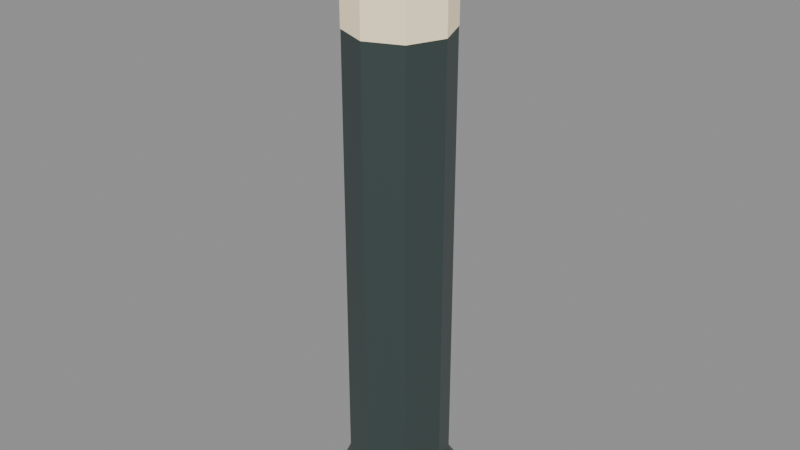# Source: bollard.lod1.blend  (saved by Blender 4.3.34; exported with 4.5.12 LTS)
import bpy
from mathutils import Matrix  # noqa: F401  (used for matrix-valued properties, if any)

bpy.ops.wm.read_factory_settings(use_empty=True)
scene = bpy.context.scene
scene.name = 'Scene'

# ---- materials (node trees are filled in below, after node groups)
mat_metal = bpy.data.materials.new('metal')
mat_metal.use_backface_culling = True
mat_diffuser = bpy.data.materials.new('diffuser')
mat_diffuser.use_backface_culling = True

# ---- material node trees
mat_metal.use_nodes = True; mat_metal.node_tree.nodes.clear()
_N = mat_metal.node_tree.nodes; _L = mat_metal.node_tree.links
n0 = _N.new('ShaderNodeBsdfPrincipled'); n0.name = 'Principled BSDF'; n0.location = (10, 300)
n0.inputs[0].default_value = (0.085, 0.12, 0.115, 1.0)
n0.inputs[1].default_value = 0.65
n0.inputs[2].default_value = 0.45
n1 = _N.new('ShaderNodeOutputMaterial'); n1.name = 'Material Output'; n1.location = (300, 300)
_L.new(n0.outputs[0], n1.inputs[0])
n1.is_active_output = True
mat_diffuser.use_nodes = True; mat_diffuser.node_tree.nodes.clear()
_N = mat_diffuser.node_tree.nodes; _L = mat_diffuser.node_tree.links
n0 = _N.new('ShaderNodeBsdfPrincipled'); n0.name = 'Principled BSDF'; n0.location = (10, 300)
n0.inputs[0].default_value = (0.92, 0.78, 0.52, 1.0)
n0.inputs[27].default_value = (0.92, 0.78, 0.52, 1.0)
n0.inputs[28].default_value = 0.35
n1 = _N.new('ShaderNodeOutputMaterial'); n1.name = 'Material Output'; n1.location = (300, 300)
_L.new(n0.outputs[0], n1.inputs[0])
n1.is_active_output = True

# ---- meshes
me_bollard_shell = bpy.data.meshes.new('bollard-shell')
me_bollard_shell.from_pydata([(0.095, 0.0, 0.0), (0.06718, 0.06718, 0.0), (5.817e-18, 0.095, 0.0), (-0.06718, 0.06718, 0.0), (-0.095, 1.163e-17, 0.0), (-0.06718, -0.06718, 0.0), (-1.745e-17, -0.095, 0.0), (0.06718, -0.06718, 0.0), (0.095, 0.0, 0.04), (0.06718, 0.06718, 0.04), (5.817e-18, 0.095, 0.04), (-0.06718, 0.06718, 0.04), (-0.095, 1.163e-17, 0.04), (-0.06718, -0.06718, 0.04), (-1.745e-17, -0.095, 0.04), (0.06718, -0.06718, 0.04), (0.075, 0.0, 0.06), (0.05303, 0.05303, 0.06), (4.592e-18, 0.075, 0.06), (-0.05303, 0.05303, 0.06), (-0.075, 9.185e-18, 0.06), (-0.05303, -0.05303, 0.06), (-1.378e-17, -0.075, 0.06), (0.05303, -0.05303, 0.06), (0.075, 0.0, 0.85), (0.05303, 0.05303, 0.85), (4.592e-18, 0.075, 0.85), (-0.05303, 0.05303, 0.85), (-0.075, 9.185e-18, 0.85), (-0.05303, -0.05303, 0.85), (-1.378e-17, -0.075, 0.85), (0.05303, -0.05303, 0.85), (0.055, 0.0, 0.9), (0.03889, 0.03889, 0.9), (3.368e-18, 0.055, 0.9), (-0.03889, 0.03889, 0.9), (-0.055, 6.736e-18, 0.9), (-0.03889, -0.03889, 0.9), (-1.01e-17, -0.055, 0.9), (0.03889, -0.03889, 0.9)], [], [(0, 1, 9, 8), (1, 2, 10, 9), (2, 3, 11, 10), (3, 4, 12, 11), (4, 5, 13, 12), (5, 6, 14, 13), (6, 7, 15, 14), (7, 0, 8, 15), (8, 9, 17, 16), (9, 10, 18, 17), (10, 11, 19, 18), (11, 12, 20, 19), (12, 13, 21, 20), (13, 14, 22, 21), (14, 15, 23, 22), (15, 8, 16, 23), (16, 17, 25, 24), (17, 18, 26, 25), (18, 19, 27, 26), (19, 20, 28, 27), (20, 21, 29, 28), (21, 22, 30, 29), (22, 23, 31, 30), (23, 16, 24, 31), (24, 25, 33, 32), (25, 26, 34, 33), (26, 27, 35, 34), (27, 28, 36, 35), (28, 29, 37, 36), (29, 30, 38, 37), (30, 31, 39, 38), (31, 24, 32, 39), (7, 6, 5, 4, 3, 2, 1, 0), (32, 33, 34, 35, 36, 37, 38, 39)])
_uv = me_bollard_shell.uv_layers.new(name='UVMap')
_uv.uv.foreach_set('vector', [0.0, 0.0, 0.06718, 0.0, 0.06718, 0.04, 0.0, 0.04, 0.06718, 0.0, 5.817e-18, 0.0, 5.817e-18, 0.04, 0.06718, 0.04, 5.817e-18, 0.0, -0.06718, 0.0, -0.06718, 0.04, 5.817e-18, 0.04, 0.06718, 0.0, 1.163e-17, 0.0, 1.163e-17, 0.04, 0.06718, 0.04, 1.163e-17, 0.0, -0.06718, 0.0, -0.06718, 0.04, 1.163e-17, 0.04, -0.06718, 0.0, -1.745e-17, 0.0, -1.745e-17, 0.04, -0.06718, 0.04, -1.745e-17, 0.0, 0.06718, 0.0, 0.06718, 0.04, -1.745e-17, 0.04, -0.06718, 0.0, 0.0, 0.0, 0.0, 0.04, -0.06718, 0.04, 0.0, 0.04, 0.06718, 0.04, 0.05303, 0.06, 0.0, 0.06, 0.06718, 0.04, 5.817e-18, 0.04, 4.592e-18, 0.06, 0.05303, 0.06, 5.817e-18, 0.04, -0.06718, 0.04, -0.05303, 0.06, 4.592e-18, 0.06, 0.06718, 0.04, 1.163e-17, 0.04, 9.185e-18, 0.06, 0.05303, 0.06, 1.163e-17, 0.04, -0.06718, 0.04, -0.05303, 0.06, 9.185e-18, 0.06, -0.06718, 0.04, -1.745e-17, 0.04, -1.378e-17, 0.06, -0.05303, 0.06, -1.745e-17, 0.04, 0.06718, 0.04, 0.05303, 0.06, -1.378e-17, 0.06, -0.06718, 0.04, 0.0, 0.04, 0.0, 0.06, -0.05303, 0.06, 0.0, 0.06, 0.05303, 0.06, 0.05303, 0.85, 0.0, 0.85, 0.05303, 0.06, 4.592e-18, 0.06, 4.592e-18, 0.85, 0.05303, 0.85, 4.592e-18, 0.06, -0.05303, 0.06, -0.05303, 0.85, 4.592e-18, 0.85, 0.05303, 0.06, 9.185e-18, 0.06, 9.185e-18, 0.85, 0.05303, 0.85, 9.185e-18, 0.06, -0.05303, 0.06, -0.05303, 0.85, 9.185e-18, 0.85, -0.05303, 0.06, -1.378e-17, 0.06, -1.378e-17, 0.85, -0.05303, 0.85, -1.378e-17, 0.06, 0.05303, 0.06, 0.05303, 0.85, -1.378e-17, 0.85, -0.05303, 0.06, 0.0, 0.06, 0.0, 0.85, -0.05303, 0.85, 0.0, 0.85, 0.05303, 0.85, 0.03889, 0.9, 0.0, 0.9, 0.05303, 0.85, 4.592e-18, 0.85, 3.368e-18, 0.9, 0.03889, 0.9, 4.592e-18, 0.85, -0.05303, 0.85, -0.03889, 0.9, 3.368e-18, 0.9, 0.05303, 0.85, 9.185e-18, 0.85, 6.736e-18, 0.9, 0.03889, 0.9, 9.185e-18, 0.85, -0.05303, 0.85, -0.03889, 0.9, 6.736e-18, 0.9, -0.05303, 0.85, -1.378e-17, 0.85, -1.01e-17, 0.9, -0.03889, 0.9, -1.378e-17, 0.85, 0.05303, 0.85, 0.03889, 0.9, -1.01e-17, 0.9, -0.05303, 0.85, 0.0, 0.85, 0.0, 0.9, -0.03889, 0.9, 0.06718, -0.06718, -1.745e-17, -0.095, -0.06718, -0.06718, -0.095, 1.163e-17, -0.06718, 0.06718, 5.817e-18, 0.095, 0.06718, 0.06718, 0.095, 0.0, 0.055, 0.0, 0.03889, 0.03889, 3.368e-18, 0.055, -0.03889, 0.03889, -0.055, 6.736e-18, -0.03889, -0.03889, -1.01e-17, -0.055, 0.03889, -0.03889])
me_bollard_shell.materials.append(mat_metal)
me_bollard_shell.update()
me_reflective_band = bpy.data.meshes.new('reflective-band')
me_reflective_band.from_pydata([(0.0755, 0.0, 0.73), (0.05339, 0.05339, 0.73), (4.623e-18, 0.0755, 0.73), (-0.05339, 0.05339, 0.73), (-0.0755, 9.246e-18, 0.73), (-0.05339, -0.05339, 0.73), (-1.387e-17, -0.0755, 0.73), (0.05339, -0.05339, 0.73), (0.0755, 0.0, 0.79), (0.05339, 0.05339, 0.79), (4.623e-18, 0.0755, 0.79), (-0.05339, 0.05339, 0.79), (-0.0755, 9.246e-18, 0.79), (-0.05339, -0.05339, 0.79), (-1.387e-17, -0.0755, 0.79), (0.05339, -0.05339, 0.79)], [], [(0, 1, 9, 8), (1, 2, 10, 9), (2, 3, 11, 10), (3, 4, 12, 11), (4, 5, 13, 12), (5, 6, 14, 13), (6, 7, 15, 14), (7, 0, 8, 15), (7, 6, 5, 4, 3, 2, 1, 0), (8, 9, 10, 11, 12, 13, 14, 15)])
_uv = me_reflective_band.uv_layers.new(name='UVMap')
_uv.uv.foreach_set('vector', [0.0, 0.73, 0.05339, 0.73, 0.05339, 0.79, 0.0, 0.79, 0.05339, 0.73, 4.623e-18, 0.73, 4.623e-18, 0.79, 0.05339, 0.79, 4.623e-18, 0.73, -0.05339, 0.73, -0.05339, 0.79, 4.623e-18, 0.79, 0.05339, 0.73, 9.246e-18, 0.73, 9.246e-18, 0.79, 0.05339, 0.79, 9.246e-18, 0.73, -0.05339, 0.73, -0.05339, 0.79, 9.246e-18, 0.79, -0.05339, 0.73, -1.387e-17, 0.73, -1.387e-17, 0.79, -0.05339, 0.79, -1.387e-17, 0.73, 0.05339, 0.73, 0.05339, 0.79, -1.387e-17, 0.79, -0.05339, 0.73, 0.0, 0.73, 0.0, 0.79, -0.05339, 0.79, 0.05339, -0.05339, -1.387e-17, -0.0755, -0.05339, -0.05339, -0.0755, 9.246e-18, -0.05339, 0.05339, 4.623e-18, 0.0755, 0.05339, 0.05339, 0.0755, 0.0, 0.0755, 0.0, 0.05339, 0.05339, 4.623e-18, 0.0755, -0.05339, 0.05339, -0.0755, 9.246e-18, -0.05339, -0.05339, -1.387e-17, -0.0755, 0.05339, -0.05339])
me_reflective_band.materials.append(mat_diffuser)
me_reflective_band.update()

# ---- objects
ob_bollard_shell = bpy.data.objects.new('bollard-shell', me_bollard_shell)
ob_reflective_band = bpy.data.objects.new('reflective-band', me_reflective_band)

# ---- transforms, parenting, visibility, modifiers, constraints
ob_bollard_shell.location = (0.0, 0.0, 0.0)
ob_reflective_band.location = (0.0, 0.0, 0.0)

# ---- collection membership
scene.collection.objects.link(ob_bollard_shell)
scene.collection.objects.link(ob_reflective_band)

# ---- scene / render settings (as saved in the file)
scene.frame_start = 1; scene.frame_end = 250; scene.frame_set(1)
scene.render.engine = 'BLENDER_EEVEE_NEXT'
bpy.context.view_layer.update()

# ---- added for rendering (the .blend has no active camera and no usable light): camera, sun + grey world if the file has none
cam_auto = bpy.data.cameras.new('AutoCamera')
cam_auto.lens = 50.0
cam_auto.sensor_width = 36.0
cam_auto.clip_end = 1000.0
ob_auto_camera = bpy.data.objects.new('AutoCamera', cam_auto)
scene.collection.objects.link(ob_auto_camera)
ob_auto_camera.location = (0.869022, -1.04283, 1.14522)
ob_auto_camera.rotation_euler = (1.09748, -7.21219e-08, 0.694738)
scene.camera = ob_auto_camera
light_auto_sun = bpy.data.lights.new('AutoSun', 'SUN')
light_auto_sun.energy = 3.0
light_auto_sun.angle = 0.0523599
ob_auto_sun = bpy.data.objects.new('AutoSun', light_auto_sun)
scene.collection.objects.link(ob_auto_sun)
ob_auto_sun.rotation_euler = (0.872665, 0.174533, 0.523599)
if scene.world is None:
    world_auto = bpy.data.worlds.new('AutoWorld')
    world_auto.color = (0.3, 0.3, 0.3)
    scene.world = world_auto
bpy.context.view_layer.update()
